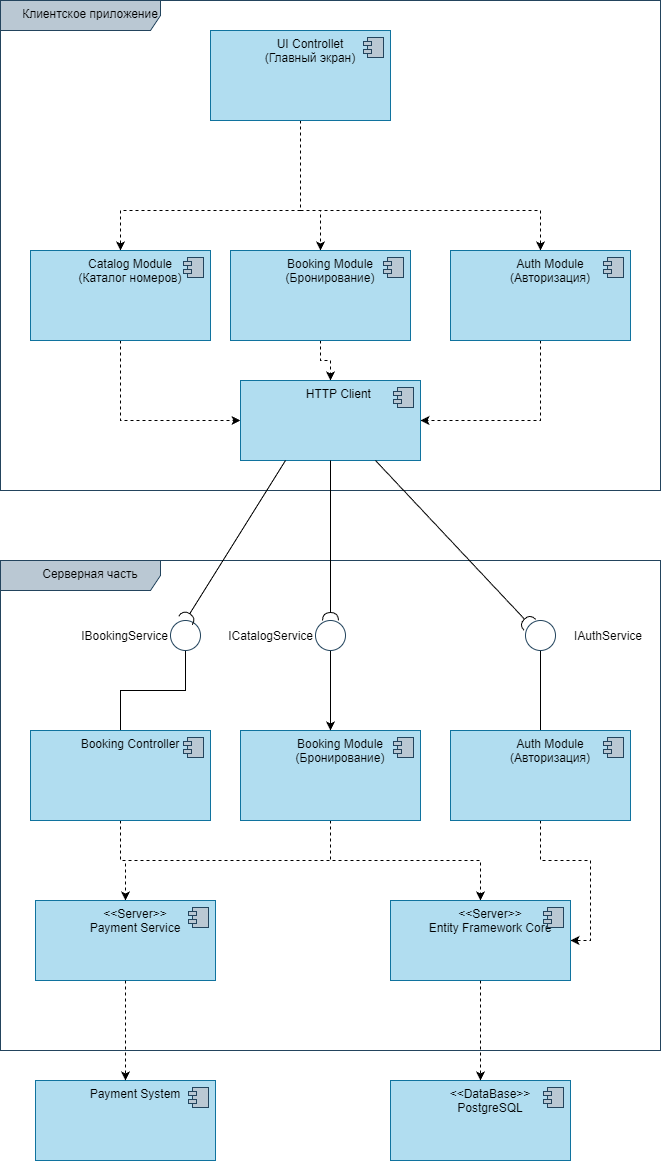

The diagram above was exported from draw.io. Its source (the exported page's mxGraphModel, read from the mxfile embedded in the PNG):
<mxGraphModel dx="2852" dy="1554" grid="1" gridSize="10" guides="1" tooltips="1" connect="1" arrows="1" fold="1" page="0" pageScale="1" pageWidth="827" pageHeight="1169" math="0" shadow="0">
  <root>
    <mxCell id="0" />
    <mxCell id="1" parent="0" />
    <mxCell id="ScaOcI_S56-j4zJ_3bsy-1" value="Клиентское приложение" style="shape=umlFrame;whiteSpace=wrap;html=1;pointerEvents=0;recursiveResize=0;container=1;collapsible=0;width=160;strokeColor=#23445d;align=center;verticalAlign=top;spacingLeft=20;fontFamily=Helvetica;fontSize=12;fontColor=default;fillColor=#bac8d3;" vertex="1" parent="1">
      <mxGeometry x="70" y="30" width="660" height="490" as="geometry" />
    </mxCell>
    <mxCell id="ScaOcI_S56-j4zJ_3bsy-2" style="edgeStyle=orthogonalEdgeStyle;rounded=0;orthogonalLoop=1;jettySize=auto;html=1;exitX=0.5;exitY=1;exitDx=0;exitDy=0;fontFamily=Helvetica;fontSize=12;fontColor=default;dashed=1;" edge="1" parent="ScaOcI_S56-j4zJ_3bsy-1" source="ScaOcI_S56-j4zJ_3bsy-5" target="ScaOcI_S56-j4zJ_3bsy-11">
      <mxGeometry relative="1" as="geometry">
        <Array as="points">
          <mxPoint x="300" y="210" />
          <mxPoint x="320" y="210" />
        </Array>
      </mxGeometry>
    </mxCell>
    <mxCell id="ScaOcI_S56-j4zJ_3bsy-3" style="edgeStyle=orthogonalEdgeStyle;rounded=0;orthogonalLoop=1;jettySize=auto;html=1;exitX=0.5;exitY=1;exitDx=0;exitDy=0;entryX=0.5;entryY=0;entryDx=0;entryDy=0;fontFamily=Helvetica;fontSize=12;fontColor=default;dashed=1;" edge="1" parent="ScaOcI_S56-j4zJ_3bsy-1" source="ScaOcI_S56-j4zJ_3bsy-5" target="ScaOcI_S56-j4zJ_3bsy-14">
      <mxGeometry relative="1" as="geometry">
        <Array as="points">
          <mxPoint x="140" y="210" />
          <mxPoint x="110" y="210" />
        </Array>
      </mxGeometry>
    </mxCell>
    <mxCell id="ScaOcI_S56-j4zJ_3bsy-4" style="edgeStyle=orthogonalEdgeStyle;rounded=0;orthogonalLoop=1;jettySize=auto;html=1;exitX=0.5;exitY=1;exitDx=0;exitDy=0;entryX=0.5;entryY=0;entryDx=0;entryDy=0;fontFamily=Helvetica;fontSize=12;fontColor=default;dashed=1;" edge="1" parent="ScaOcI_S56-j4zJ_3bsy-1" source="ScaOcI_S56-j4zJ_3bsy-5" target="ScaOcI_S56-j4zJ_3bsy-8">
      <mxGeometry relative="1" as="geometry">
        <Array as="points">
          <mxPoint x="300" y="210" />
          <mxPoint x="540" y="210" />
        </Array>
      </mxGeometry>
    </mxCell>
    <mxCell id="ScaOcI_S56-j4zJ_3bsy-5" value="UI Controllet&lt;br&gt;(Главный экран)" style="html=1;dropTarget=0;whiteSpace=wrap;strokeColor=#10739e;align=center;verticalAlign=top;spacingLeft=20;fontFamily=Helvetica;fontSize=12;fillColor=#b1ddf0;" vertex="1" parent="ScaOcI_S56-j4zJ_3bsy-1">
      <mxGeometry x="210" y="30" width="180" height="90" as="geometry" />
    </mxCell>
    <mxCell id="ScaOcI_S56-j4zJ_3bsy-6" value="" style="shape=module;jettyWidth=8;jettyHeight=4;strokeColor=#23445d;align=center;verticalAlign=top;spacingLeft=20;fontFamily=Helvetica;fontSize=12;fontColor=default;fillColor=#bac8d3;" vertex="1" parent="ScaOcI_S56-j4zJ_3bsy-5">
      <mxGeometry x="1" width="20" height="20" relative="1" as="geometry">
        <mxPoint x="-27" y="7" as="offset" />
      </mxGeometry>
    </mxCell>
    <mxCell id="ScaOcI_S56-j4zJ_3bsy-7" style="edgeStyle=orthogonalEdgeStyle;rounded=0;orthogonalLoop=1;jettySize=auto;html=1;exitX=0.5;exitY=1;exitDx=0;exitDy=0;entryX=1;entryY=0.5;entryDx=0;entryDy=0;fontFamily=Helvetica;fontSize=12;fontColor=default;dashed=1;" edge="1" parent="ScaOcI_S56-j4zJ_3bsy-1" source="ScaOcI_S56-j4zJ_3bsy-8" target="ScaOcI_S56-j4zJ_3bsy-16">
      <mxGeometry relative="1" as="geometry" />
    </mxCell>
    <mxCell id="ScaOcI_S56-j4zJ_3bsy-8" value="Auth Module&lt;br&gt;(Авторизация)" style="html=1;dropTarget=0;whiteSpace=wrap;strokeColor=#10739e;align=center;verticalAlign=top;spacingLeft=20;fontFamily=Helvetica;fontSize=12;fillColor=#b1ddf0;" vertex="1" parent="ScaOcI_S56-j4zJ_3bsy-1">
      <mxGeometry x="450" y="250" width="180" height="90" as="geometry" />
    </mxCell>
    <mxCell id="ScaOcI_S56-j4zJ_3bsy-9" value="" style="shape=module;jettyWidth=8;jettyHeight=4;strokeColor=#23445d;align=center;verticalAlign=top;spacingLeft=20;fontFamily=Helvetica;fontSize=12;fontColor=default;fillColor=#bac8d3;" vertex="1" parent="ScaOcI_S56-j4zJ_3bsy-8">
      <mxGeometry x="1" width="20" height="20" relative="1" as="geometry">
        <mxPoint x="-27" y="7" as="offset" />
      </mxGeometry>
    </mxCell>
    <mxCell id="ScaOcI_S56-j4zJ_3bsy-10" style="edgeStyle=orthogonalEdgeStyle;rounded=0;orthogonalLoop=1;jettySize=auto;html=1;exitX=0.5;exitY=1;exitDx=0;exitDy=0;fontFamily=Helvetica;fontSize=12;fontColor=default;dashed=1;" edge="1" parent="ScaOcI_S56-j4zJ_3bsy-1" source="ScaOcI_S56-j4zJ_3bsy-11" target="ScaOcI_S56-j4zJ_3bsy-16">
      <mxGeometry relative="1" as="geometry" />
    </mxCell>
    <mxCell id="ScaOcI_S56-j4zJ_3bsy-11" value="Booking Module&lt;br&gt;(Бронирование)" style="html=1;dropTarget=0;whiteSpace=wrap;strokeColor=#10739e;align=center;verticalAlign=top;spacingLeft=20;fontFamily=Helvetica;fontSize=12;fillColor=#b1ddf0;" vertex="1" parent="ScaOcI_S56-j4zJ_3bsy-1">
      <mxGeometry x="230" y="250" width="180" height="90" as="geometry" />
    </mxCell>
    <mxCell id="ScaOcI_S56-j4zJ_3bsy-12" value="" style="shape=module;jettyWidth=8;jettyHeight=4;strokeColor=#23445d;align=center;verticalAlign=top;spacingLeft=20;fontFamily=Helvetica;fontSize=12;fontColor=default;fillColor=#bac8d3;" vertex="1" parent="ScaOcI_S56-j4zJ_3bsy-11">
      <mxGeometry x="1" width="20" height="20" relative="1" as="geometry">
        <mxPoint x="-27" y="7" as="offset" />
      </mxGeometry>
    </mxCell>
    <mxCell id="ScaOcI_S56-j4zJ_3bsy-13" style="edgeStyle=orthogonalEdgeStyle;rounded=0;orthogonalLoop=1;jettySize=auto;html=1;exitX=0.5;exitY=1;exitDx=0;exitDy=0;entryX=0;entryY=0.5;entryDx=0;entryDy=0;fontFamily=Helvetica;fontSize=12;fontColor=default;dashed=1;" edge="1" parent="ScaOcI_S56-j4zJ_3bsy-1" source="ScaOcI_S56-j4zJ_3bsy-14" target="ScaOcI_S56-j4zJ_3bsy-16">
      <mxGeometry relative="1" as="geometry" />
    </mxCell>
    <mxCell id="ScaOcI_S56-j4zJ_3bsy-14" value="Catalog Module&lt;br&gt;(Каталог номеров)" style="html=1;dropTarget=0;whiteSpace=wrap;strokeColor=#10739e;align=center;verticalAlign=top;spacingLeft=20;fontFamily=Helvetica;fontSize=12;fillColor=#b1ddf0;" vertex="1" parent="ScaOcI_S56-j4zJ_3bsy-1">
      <mxGeometry x="30" y="250" width="180" height="90" as="geometry" />
    </mxCell>
    <mxCell id="ScaOcI_S56-j4zJ_3bsy-15" value="" style="shape=module;jettyWidth=8;jettyHeight=4;strokeColor=#23445d;align=center;verticalAlign=top;spacingLeft=20;fontFamily=Helvetica;fontSize=12;fontColor=default;fillColor=#bac8d3;" vertex="1" parent="ScaOcI_S56-j4zJ_3bsy-14">
      <mxGeometry x="1" width="20" height="20" relative="1" as="geometry">
        <mxPoint x="-27" y="7" as="offset" />
      </mxGeometry>
    </mxCell>
    <mxCell id="ScaOcI_S56-j4zJ_3bsy-16" value="HTTP Client&amp;nbsp;" style="html=1;dropTarget=0;whiteSpace=wrap;strokeColor=#10739e;align=center;verticalAlign=top;spacingLeft=20;fontFamily=Helvetica;fontSize=12;fillColor=#b1ddf0;" vertex="1" parent="ScaOcI_S56-j4zJ_3bsy-1">
      <mxGeometry x="240" y="380" width="180" height="80" as="geometry" />
    </mxCell>
    <mxCell id="ScaOcI_S56-j4zJ_3bsy-17" value="" style="shape=module;jettyWidth=8;jettyHeight=4;strokeColor=#23445d;align=center;verticalAlign=top;spacingLeft=20;fontFamily=Helvetica;fontSize=12;fontColor=default;fillColor=#bac8d3;" vertex="1" parent="ScaOcI_S56-j4zJ_3bsy-16">
      <mxGeometry x="1" width="20" height="20" relative="1" as="geometry">
        <mxPoint x="-27" y="7" as="offset" />
      </mxGeometry>
    </mxCell>
    <mxCell id="ScaOcI_S56-j4zJ_3bsy-18" value="Серверная часть" style="shape=umlFrame;whiteSpace=wrap;html=1;pointerEvents=0;recursiveResize=0;container=1;collapsible=0;width=160;strokeColor=#23445d;align=center;verticalAlign=top;spacingLeft=20;fontFamily=Helvetica;fontSize=12;fontColor=default;fillColor=#bac8d3;" vertex="1" parent="1">
      <mxGeometry x="70" y="590" width="660" height="490" as="geometry" />
    </mxCell>
    <mxCell id="ScaOcI_S56-j4zJ_3bsy-19" value="" style="edgeStyle=orthogonalEdgeStyle;rounded=0;orthogonalLoop=1;jettySize=auto;html=1;fontFamily=Helvetica;fontSize=12;fontColor=default;endArrow=none;endFill=0;" edge="1" parent="ScaOcI_S56-j4zJ_3bsy-18" source="ScaOcI_S56-j4zJ_3bsy-20" target="ScaOcI_S56-j4zJ_3bsy-33">
      <mxGeometry relative="1" as="geometry" />
    </mxCell>
    <mxCell id="ScaOcI_S56-j4zJ_3bsy-20" value="IBookingService" style="ellipse;strokeColor=#23445d;align=right;verticalAlign=middle;spacingLeft=17;fontFamily=Helvetica;fontSize=12;fontColor=default;fillColor=none;labelPosition=left;verticalLabelPosition=middle;" vertex="1" parent="ScaOcI_S56-j4zJ_3bsy-18">
      <mxGeometry x="170" y="60" width="30" height="30" as="geometry" />
    </mxCell>
    <mxCell id="ScaOcI_S56-j4zJ_3bsy-21" value="" style="edgeStyle=orthogonalEdgeStyle;rounded=0;orthogonalLoop=1;jettySize=auto;html=1;fontFamily=Helvetica;fontSize=12;fontColor=default;endArrow=none;endFill=0;" edge="1" parent="ScaOcI_S56-j4zJ_3bsy-18" source="ScaOcI_S56-j4zJ_3bsy-22" target="ScaOcI_S56-j4zJ_3bsy-26">
      <mxGeometry relative="1" as="geometry" />
    </mxCell>
    <mxCell id="ScaOcI_S56-j4zJ_3bsy-22" value="IAuthService" style="ellipse;strokeColor=#23445d;align=left;verticalAlign=middle;spacingLeft=17;fontFamily=Helvetica;fontSize=12;fontColor=default;fillColor=none;labelPosition=right;verticalLabelPosition=middle;" vertex="1" parent="ScaOcI_S56-j4zJ_3bsy-18">
      <mxGeometry x="525" y="60" width="30" height="30" as="geometry" />
    </mxCell>
    <mxCell id="ScaOcI_S56-j4zJ_3bsy-23" value="PaymentSystem&lt;br&gt;(Внешняя платежная система)" style="html=1;dropTarget=0;whiteSpace=wrap;strokeColor=#10739e;align=center;verticalAlign=top;spacingLeft=20;fontFamily=Helvetica;fontSize=12;fillColor=#b1ddf0;" vertex="1" parent="ScaOcI_S56-j4zJ_3bsy-18">
      <mxGeometry x="50" y="200" width="160" height="60" as="geometry" />
    </mxCell>
    <mxCell id="ScaOcI_S56-j4zJ_3bsy-24" value="" style="shape=module;jettyWidth=8;jettyHeight=4;strokeColor=#23445d;align=center;verticalAlign=top;spacingLeft=20;fontFamily=Helvetica;fontSize=12;fontColor=default;fillColor=#bac8d3;" vertex="1" parent="ScaOcI_S56-j4zJ_3bsy-23">
      <mxGeometry x="1" width="20" height="20" relative="1" as="geometry">
        <mxPoint x="-27" y="7" as="offset" />
      </mxGeometry>
    </mxCell>
    <mxCell id="ScaOcI_S56-j4zJ_3bsy-25" style="edgeStyle=orthogonalEdgeStyle;rounded=0;orthogonalLoop=1;jettySize=auto;html=1;exitX=0.5;exitY=1;exitDx=0;exitDy=0;entryX=1;entryY=0.5;entryDx=0;entryDy=0;fontFamily=Helvetica;fontSize=12;fontColor=default;dashed=1;" edge="1" parent="ScaOcI_S56-j4zJ_3bsy-18" source="ScaOcI_S56-j4zJ_3bsy-26" target="ScaOcI_S56-j4zJ_3bsy-35">
      <mxGeometry relative="1" as="geometry" />
    </mxCell>
    <mxCell id="ScaOcI_S56-j4zJ_3bsy-26" value="Auth Module&lt;br&gt;(Авторизация)" style="html=1;dropTarget=0;whiteSpace=wrap;strokeColor=#10739e;align=center;verticalAlign=top;spacingLeft=20;fontFamily=Helvetica;fontSize=12;fillColor=#b1ddf0;" vertex="1" parent="ScaOcI_S56-j4zJ_3bsy-18">
      <mxGeometry x="450" y="170" width="180" height="90" as="geometry" />
    </mxCell>
    <mxCell id="ScaOcI_S56-j4zJ_3bsy-27" value="" style="shape=module;jettyWidth=8;jettyHeight=4;strokeColor=#23445d;align=center;verticalAlign=top;spacingLeft=20;fontFamily=Helvetica;fontSize=12;fontColor=default;fillColor=#bac8d3;" vertex="1" parent="ScaOcI_S56-j4zJ_3bsy-26">
      <mxGeometry x="1" width="20" height="20" relative="1" as="geometry">
        <mxPoint x="-27" y="7" as="offset" />
      </mxGeometry>
    </mxCell>
    <mxCell id="ScaOcI_S56-j4zJ_3bsy-28" style="edgeStyle=orthogonalEdgeStyle;rounded=0;orthogonalLoop=1;jettySize=auto;html=1;exitX=0.5;exitY=1;exitDx=0;exitDy=0;fontFamily=Helvetica;fontSize=12;fontColor=default;dashed=1;" edge="1" parent="ScaOcI_S56-j4zJ_3bsy-18" source="ScaOcI_S56-j4zJ_3bsy-29" target="ScaOcI_S56-j4zJ_3bsy-35">
      <mxGeometry relative="1" as="geometry" />
    </mxCell>
    <mxCell id="ScaOcI_S56-j4zJ_3bsy-29" value="Booking Module&lt;br&gt;(Бронирование)" style="html=1;dropTarget=0;whiteSpace=wrap;strokeColor=#10739e;align=center;verticalAlign=top;spacingLeft=20;fontFamily=Helvetica;fontSize=12;fillColor=#b1ddf0;" vertex="1" parent="ScaOcI_S56-j4zJ_3bsy-18">
      <mxGeometry x="240" y="170" width="180" height="90" as="geometry" />
    </mxCell>
    <mxCell id="ScaOcI_S56-j4zJ_3bsy-30" value="" style="shape=module;jettyWidth=8;jettyHeight=4;strokeColor=#23445d;align=center;verticalAlign=top;spacingLeft=20;fontFamily=Helvetica;fontSize=12;fontColor=default;fillColor=#bac8d3;" vertex="1" parent="ScaOcI_S56-j4zJ_3bsy-29">
      <mxGeometry x="1" width="20" height="20" relative="1" as="geometry">
        <mxPoint x="-27" y="7" as="offset" />
      </mxGeometry>
    </mxCell>
    <mxCell id="ScaOcI_S56-j4zJ_3bsy-31" style="edgeStyle=orthogonalEdgeStyle;rounded=0;orthogonalLoop=1;jettySize=auto;html=1;exitX=0.5;exitY=1;exitDx=0;exitDy=0;entryX=0.5;entryY=0;entryDx=0;entryDy=0;fontFamily=Helvetica;fontSize=12;fontColor=default;dashed=1;" edge="1" parent="ScaOcI_S56-j4zJ_3bsy-18" source="ScaOcI_S56-j4zJ_3bsy-33" target="ScaOcI_S56-j4zJ_3bsy-35">
      <mxGeometry relative="1" as="geometry" />
    </mxCell>
    <mxCell id="ScaOcI_S56-j4zJ_3bsy-32" style="edgeStyle=orthogonalEdgeStyle;rounded=0;orthogonalLoop=1;jettySize=auto;html=1;exitX=0.5;exitY=1;exitDx=0;exitDy=0;entryX=0.5;entryY=0;entryDx=0;entryDy=0;fontFamily=Helvetica;fontSize=12;fontColor=default;dashed=1;" edge="1" parent="ScaOcI_S56-j4zJ_3bsy-18" source="ScaOcI_S56-j4zJ_3bsy-33" target="ScaOcI_S56-j4zJ_3bsy-37">
      <mxGeometry relative="1" as="geometry" />
    </mxCell>
    <mxCell id="ScaOcI_S56-j4zJ_3bsy-33" value="Booking Controller" style="html=1;dropTarget=0;whiteSpace=wrap;strokeColor=#10739e;align=center;verticalAlign=top;spacingLeft=20;fontFamily=Helvetica;fontSize=12;fillColor=#b1ddf0;" vertex="1" parent="ScaOcI_S56-j4zJ_3bsy-18">
      <mxGeometry x="30" y="170" width="180" height="90" as="geometry" />
    </mxCell>
    <mxCell id="ScaOcI_S56-j4zJ_3bsy-34" value="" style="shape=module;jettyWidth=8;jettyHeight=4;strokeColor=#23445d;align=center;verticalAlign=top;spacingLeft=20;fontFamily=Helvetica;fontSize=12;fontColor=default;fillColor=#bac8d3;" vertex="1" parent="ScaOcI_S56-j4zJ_3bsy-33">
      <mxGeometry x="1" width="20" height="20" relative="1" as="geometry">
        <mxPoint x="-27" y="7" as="offset" />
      </mxGeometry>
    </mxCell>
    <mxCell id="ScaOcI_S56-j4zJ_3bsy-35" value="&amp;lt;&amp;lt;Server&amp;gt;&amp;gt;&lt;br&gt;Entity Framework Core" style="html=1;dropTarget=0;whiteSpace=wrap;strokeColor=#10739e;align=center;verticalAlign=top;spacingLeft=20;fontFamily=Helvetica;fontSize=12;fillColor=#b1ddf0;" vertex="1" parent="ScaOcI_S56-j4zJ_3bsy-18">
      <mxGeometry x="390" y="340" width="180" height="80" as="geometry" />
    </mxCell>
    <mxCell id="ScaOcI_S56-j4zJ_3bsy-36" value="" style="shape=module;jettyWidth=8;jettyHeight=4;strokeColor=#23445d;align=center;verticalAlign=top;spacingLeft=20;fontFamily=Helvetica;fontSize=12;fontColor=default;fillColor=#bac8d3;" vertex="1" parent="ScaOcI_S56-j4zJ_3bsy-35">
      <mxGeometry x="1" width="20" height="20" relative="1" as="geometry">
        <mxPoint x="-27" y="7" as="offset" />
      </mxGeometry>
    </mxCell>
    <mxCell id="ScaOcI_S56-j4zJ_3bsy-37" value="&amp;lt;&amp;lt;Server&amp;gt;&amp;gt;&lt;br&gt;Payment Service" style="html=1;dropTarget=0;whiteSpace=wrap;strokeColor=#10739e;align=center;verticalAlign=top;spacingLeft=20;fontFamily=Helvetica;fontSize=12;fillColor=#b1ddf0;" vertex="1" parent="ScaOcI_S56-j4zJ_3bsy-18">
      <mxGeometry x="35" y="340" width="180" height="80" as="geometry" />
    </mxCell>
    <mxCell id="ScaOcI_S56-j4zJ_3bsy-38" value="" style="shape=module;jettyWidth=8;jettyHeight=4;strokeColor=#23445d;align=center;verticalAlign=top;spacingLeft=20;fontFamily=Helvetica;fontSize=12;fontColor=default;fillColor=#bac8d3;" vertex="1" parent="ScaOcI_S56-j4zJ_3bsy-37">
      <mxGeometry x="1" width="20" height="20" relative="1" as="geometry">
        <mxPoint x="-27" y="7" as="offset" />
      </mxGeometry>
    </mxCell>
    <mxCell id="ScaOcI_S56-j4zJ_3bsy-39" style="edgeStyle=orthogonalEdgeStyle;rounded=0;orthogonalLoop=1;jettySize=auto;html=1;exitX=0.5;exitY=1;exitDx=0;exitDy=0;fontFamily=Helvetica;fontSize=12;fontColor=default;" edge="1" parent="ScaOcI_S56-j4zJ_3bsy-18" source="ScaOcI_S56-j4zJ_3bsy-40" target="ScaOcI_S56-j4zJ_3bsy-29">
      <mxGeometry relative="1" as="geometry" />
    </mxCell>
    <mxCell id="ScaOcI_S56-j4zJ_3bsy-40" value="ICatalogService" style="ellipse;strokeColor=#23445d;align=right;verticalAlign=middle;spacingLeft=17;fontFamily=Helvetica;fontSize=12;fontColor=default;fillColor=none;labelPosition=left;verticalLabelPosition=middle;" vertex="1" parent="ScaOcI_S56-j4zJ_3bsy-18">
      <mxGeometry x="315" y="60" width="30" height="30" as="geometry" />
    </mxCell>
    <mxCell id="ScaOcI_S56-j4zJ_3bsy-41" style="rounded=0;orthogonalLoop=1;jettySize=auto;html=1;exitX=0.25;exitY=1;exitDx=0;exitDy=0;entryX=0.5;entryY=0;entryDx=0;entryDy=0;fontFamily=Helvetica;fontSize=12;fontColor=default;endArrow=halfCircle;endFill=0;labelPosition=left;verticalLabelPosition=middle;align=right;verticalAlign=middle;" edge="1" parent="1" source="ScaOcI_S56-j4zJ_3bsy-16" target="ScaOcI_S56-j4zJ_3bsy-20">
      <mxGeometry relative="1" as="geometry" />
    </mxCell>
    <mxCell id="ScaOcI_S56-j4zJ_3bsy-42" style="rounded=0;orthogonalLoop=1;jettySize=auto;html=1;exitX=0.75;exitY=1;exitDx=0;exitDy=0;entryX=0;entryY=0;entryDx=0;entryDy=0;fontFamily=Helvetica;fontSize=12;fontColor=default;endArrow=halfCircle;endFill=0;" edge="1" parent="1" source="ScaOcI_S56-j4zJ_3bsy-16" target="ScaOcI_S56-j4zJ_3bsy-22">
      <mxGeometry relative="1" as="geometry" />
    </mxCell>
    <mxCell id="ScaOcI_S56-j4zJ_3bsy-43" style="edgeStyle=orthogonalEdgeStyle;rounded=0;orthogonalLoop=1;jettySize=auto;html=1;exitX=0.5;exitY=1;exitDx=0;exitDy=0;entryX=0.5;entryY=0;entryDx=0;entryDy=0;fontFamily=Helvetica;fontSize=12;fontColor=default;endArrow=halfCircle;endFill=0;" edge="1" parent="1" source="ScaOcI_S56-j4zJ_3bsy-16" target="ScaOcI_S56-j4zJ_3bsy-40">
      <mxGeometry relative="1" as="geometry" />
    </mxCell>
    <mxCell id="ScaOcI_S56-j4zJ_3bsy-44" value="&amp;lt;&amp;lt;DataBase&amp;gt;&amp;gt;&lt;br&gt;PostgreSQL" style="html=1;dropTarget=0;whiteSpace=wrap;strokeColor=#10739e;align=center;verticalAlign=top;spacingLeft=20;fontFamily=Helvetica;fontSize=12;fillColor=#b1ddf0;" vertex="1" parent="1">
      <mxGeometry x="460" y="1110" width="180" height="80" as="geometry" />
    </mxCell>
    <mxCell id="ScaOcI_S56-j4zJ_3bsy-45" value="" style="shape=module;jettyWidth=8;jettyHeight=4;strokeColor=#23445d;align=center;verticalAlign=top;spacingLeft=20;fontFamily=Helvetica;fontSize=12;fontColor=default;fillColor=#bac8d3;" vertex="1" parent="ScaOcI_S56-j4zJ_3bsy-44">
      <mxGeometry x="1" width="20" height="20" relative="1" as="geometry">
        <mxPoint x="-27" y="7" as="offset" />
      </mxGeometry>
    </mxCell>
    <mxCell id="ScaOcI_S56-j4zJ_3bsy-46" value="" style="edgeStyle=orthogonalEdgeStyle;rounded=0;orthogonalLoop=1;jettySize=auto;html=1;fontFamily=Helvetica;fontSize=12;fontColor=default;dashed=1;" edge="1" parent="1" source="ScaOcI_S56-j4zJ_3bsy-35" target="ScaOcI_S56-j4zJ_3bsy-44">
      <mxGeometry relative="1" as="geometry" />
    </mxCell>
    <mxCell id="ScaOcI_S56-j4zJ_3bsy-47" value="Payment System" style="html=1;dropTarget=0;whiteSpace=wrap;strokeColor=#10739e;align=center;verticalAlign=top;spacingLeft=20;fontFamily=Helvetica;fontSize=12;fillColor=#b1ddf0;" vertex="1" parent="1">
      <mxGeometry x="105" y="1110" width="180" height="80" as="geometry" />
    </mxCell>
    <mxCell id="ScaOcI_S56-j4zJ_3bsy-48" value="" style="shape=module;jettyWidth=8;jettyHeight=4;strokeColor=#23445d;align=center;verticalAlign=top;spacingLeft=20;fontFamily=Helvetica;fontSize=12;fontColor=default;fillColor=#bac8d3;" vertex="1" parent="ScaOcI_S56-j4zJ_3bsy-47">
      <mxGeometry x="1" width="20" height="20" relative="1" as="geometry">
        <mxPoint x="-27" y="7" as="offset" />
      </mxGeometry>
    </mxCell>
    <mxCell id="ScaOcI_S56-j4zJ_3bsy-49" value="" style="edgeStyle=orthogonalEdgeStyle;rounded=0;orthogonalLoop=1;jettySize=auto;html=1;fontFamily=Helvetica;fontSize=12;fontColor=default;dashed=1;" edge="1" parent="1" source="ScaOcI_S56-j4zJ_3bsy-37" target="ScaOcI_S56-j4zJ_3bsy-47">
      <mxGeometry relative="1" as="geometry" />
    </mxCell>
  </root>
</mxGraphModel>